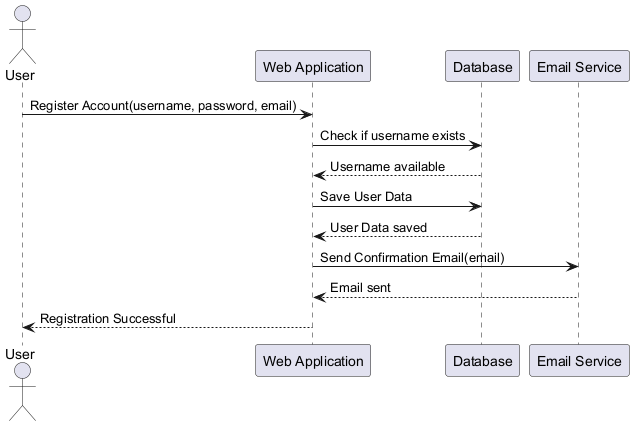

The diagram above was rendered by PlantUML. Its source (embedded in the PNG):
@startuml
actor User
participant "Web Application" as App
participant "Database" as DB
participant "Email Service" as Email

User -> App: Register Account(username, password, email)
App -> DB: Check if username exists
DB --> App: Username available
App -> DB: Save User Data
DB --> App: User Data saved
App -> Email: Send Confirmation Email(email)
Email --> App: Email sent
App --> User: Registration Successful
@enduml